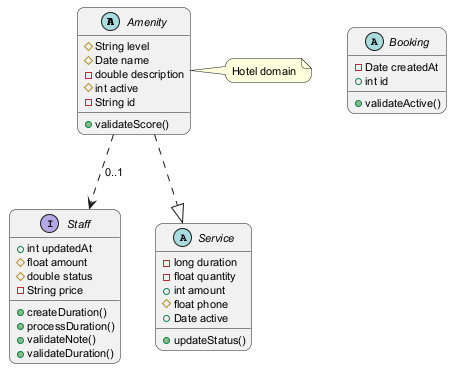

The diagram above was rendered by PlantUML. Its source (embedded in the PNG):
@startuml
skinparam backgroundColor #FFFFFF
skinparam roundCorner 15
skinparam defaultFontSize 11
abstract class Amenity {
  #String level
  #Date name
  -double description
  #int active
  -String id
  +validateScore()
}
interface Staff {
  +int updatedAt
  #float amount
  #double status
  -String price
  +createDuration()
  +processDuration()
  +validateNote()
  +validateDuration()
}
abstract class Booking {
  -Date createdAt
  +int id
  +validateActive()
}
abstract class Service {
  -long duration
  -float quantity
  +int amount
  #float phone
  +Date active
  +updateStatus()
}
Amenity ..> Staff : "0..1"
Amenity ..|> Service
note right of Amenity : Hotel domain
@enduml